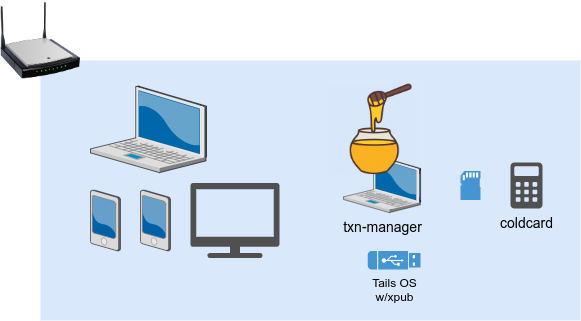

The diagram above was exported from draw.io. Its source (the exported page's mxGraphModel, read from the mxfile embedded in the PNG):
<mxGraphModel dx="1423" dy="879" grid="1" gridSize="10" guides="1" tooltips="1" connect="1" arrows="1" fold="1" page="1" pageScale="1.5" pageWidth="1169" pageHeight="826" background="none" math="0" shadow="0">
  <root>
    <mxCell id="E7Gm80N3Ia9Nl5-DQPGT-0" style=";html=1;" />
    <mxCell id="E7Gm80N3Ia9Nl5-DQPGT-1" style=";html=1;" parent="E7Gm80N3Ia9Nl5-DQPGT-0" />
    <mxCell id="E7Gm80N3Ia9Nl5-DQPGT-2" value="" style="whiteSpace=wrap;html=1;fillColor=#dae8fc;fontSize=14;strokeColor=none;verticalAlign=top;" vertex="1" parent="E7Gm80N3Ia9Nl5-DQPGT-1">
      <mxGeometry x="310" y="150" width="540" height="260" as="geometry" />
    </mxCell>
    <mxCell id="E7Gm80N3Ia9Nl5-DQPGT-3" value="" style="verticalLabelPosition=bottom;aspect=fixed;html=1;verticalAlign=top;strokeColor=none;shape=mxgraph.citrix.laptop_2;fillColor=#66B2FF;gradientColor=#0066CC;fontSize=14;" vertex="1" parent="E7Gm80N3Ia9Nl5-DQPGT-1">
      <mxGeometry x="359.9999999999999" y="175.63" width="116" height="86.5" as="geometry" />
    </mxCell>
    <mxCell id="E7Gm80N3Ia9Nl5-DQPGT-4" value="" style="verticalLabelPosition=bottom;aspect=fixed;html=1;verticalAlign=top;strokeColor=none;shape=mxgraph.citrix.pda;fillColor=#66B2FF;gradientColor=#0066CC;fontSize=14;" vertex="1" parent="E7Gm80N3Ia9Nl5-DQPGT-1">
      <mxGeometry x="360.00000000000006" y="279.5" width="30" height="61" as="geometry" />
    </mxCell>
    <mxCell id="E7Gm80N3Ia9Nl5-DQPGT-5" value="" style="image;html=1;image=img/lib/clip_art/networking/Wireless_Router_N_128x128.png" vertex="1" parent="E7Gm80N3Ia9Nl5-DQPGT-1">
      <mxGeometry x="270" y="90" width="80" height="80" as="geometry" />
    </mxCell>
    <mxCell id="E7Gm80N3Ia9Nl5-DQPGT-12" value="" style="pointerEvents=1;shadow=0;dashed=0;html=1;strokeColor=none;fillColor=#4495D1;labelPosition=center;verticalLabelPosition=bottom;verticalAlign=top;align=center;outlineConnect=0;shape=mxgraph.veeam.sd_card;labelBackgroundColor=#E6E6E6;" vertex="1" parent="E7Gm80N3Ia9Nl5-DQPGT-1">
      <mxGeometry x="730" y="260.5" width="20" height="29" as="geometry" />
    </mxCell>
    <mxCell id="E7Gm80N3Ia9Nl5-DQPGT-16" value="" style="verticalLabelPosition=bottom;aspect=fixed;html=1;verticalAlign=top;strokeColor=none;shape=mxgraph.citrix.pda;fillColor=#66B2FF;gradientColor=#0066CC;fontSize=14;" vertex="1" parent="E7Gm80N3Ia9Nl5-DQPGT-1">
      <mxGeometry x="410.00000000000006" y="279.5" width="30" height="61" as="geometry" />
    </mxCell>
    <mxCell id="E7Gm80N3Ia9Nl5-DQPGT-17" value="" style="sketch=0;pointerEvents=1;shadow=0;dashed=0;html=1;strokeColor=none;fillColor=#505050;labelPosition=center;verticalLabelPosition=bottom;verticalAlign=top;outlineConnect=0;align=center;shape=mxgraph.office.devices.tv;labelBackgroundColor=#FFFFFF;" vertex="1" parent="E7Gm80N3Ia9Nl5-DQPGT-1">
      <mxGeometry x="460" y="272.5" width="89" height="75" as="geometry" />
    </mxCell>
    <mxCell id="E7Gm80N3Ia9Nl5-DQPGT-18" value="txn-manager" style="verticalLabelPosition=bottom;aspect=fixed;html=1;verticalAlign=top;strokeColor=none;shape=mxgraph.citrix.laptop_2;fillColor=#66B2FF;gradientColor=#0066CC;fontSize=14;" vertex="1" parent="E7Gm80N3Ia9Nl5-DQPGT-1">
      <mxGeometry x="613" y="244.63" width="77.11" height="57.5" as="geometry" />
    </mxCell>
    <mxCell id="E7Gm80N3Ia9Nl5-DQPGT-22" value="Tails OS&lt;br&gt;w/xpub" style="pointerEvents=1;shadow=0;dashed=0;html=1;strokeColor=none;fillColor=#4495D1;labelPosition=center;verticalLabelPosition=bottom;verticalAlign=top;align=center;outlineConnect=0;shape=mxgraph.veeam.usb;labelBackgroundColor=none;" vertex="1" parent="E7Gm80N3Ia9Nl5-DQPGT-1">
      <mxGeometry x="637.31" y="340.5" width="52.8" height="18.4" as="geometry" />
    </mxCell>
    <mxCell id="E7Gm80N3Ia9Nl5-DQPGT-23" value="" style="shape=image;imageAspect=0;aspect=fixed;verticalLabelPosition=bottom;verticalAlign=top;dashed=1;labelBackgroundColor=none;strokeWidth=2;image=https://external-content.duckduckgo.com/iu/?u=https%3A%2F%2Fcdn1.iconfinder.com%2Fdata%2Ficons%2Ffarming-filled-outline-1%2F512%2Fhoney_bee_food_Agriculture_farming_gardening_farm-512.png&amp;f=1&amp;nofb=1&amp;ipt=284bb417ef9b485d7b68b4bf9804e6b9248f0c97939b8b60e0d48e7dece6da9a&amp;ipo=images;" vertex="1" parent="E7Gm80N3Ia9Nl5-DQPGT-1">
      <mxGeometry x="598.11" y="172.88" width="92" height="92" as="geometry" />
    </mxCell>
    <mxCell id="OnQ_TXbTGO0z5S1lZ19p-0" value="&lt;font color=&quot;#000000&quot;&gt;coldcard&lt;br&gt;&lt;/font&gt;" style="sketch=0;pointerEvents=1;shadow=0;dashed=0;html=1;strokeColor=none;fillColor=#505050;labelPosition=center;verticalLabelPosition=bottom;verticalAlign=top;outlineConnect=0;align=center;shape=mxgraph.office.concepts.calculator;labelBackgroundColor=none;fontSize=14;fontColor=#FFFFFF;" vertex="1" parent="E7Gm80N3Ia9Nl5-DQPGT-1">
      <mxGeometry x="780" y="252" width="32" height="46" as="geometry" />
    </mxCell>
  </root>
</mxGraphModel>